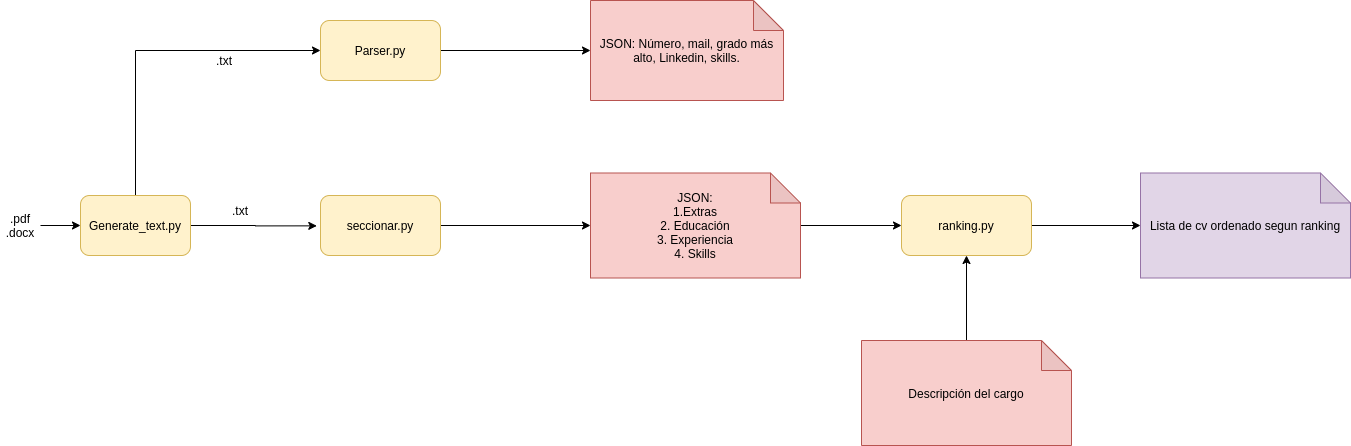

The diagram above was exported from draw.io. Its source (the exported page's mxGraphModel, read from the mxfile embedded in the PNG):
<mxGraphModel dx="1375" dy="724" grid="1" gridSize="10" guides="1" tooltips="1" connect="1" arrows="1" fold="1" page="1" pageScale="1" pageWidth="827" pageHeight="1169" math="0" shadow="0">
  <root>
    <mxCell id="0" />
    <mxCell id="1" parent="0" />
    <mxCell id="e7vmAmEDqxVNEyKRAam0-8" style="edgeStyle=orthogonalEdgeStyle;rounded=0;orthogonalLoop=1;jettySize=auto;html=1;" edge="1" parent="1" source="e7vmAmEDqxVNEyKRAam0-1" target="e7vmAmEDqxVNEyKRAam0-2">
      <mxGeometry relative="1" as="geometry">
        <Array as="points">
          <mxPoint x="345" y="240" />
        </Array>
      </mxGeometry>
    </mxCell>
    <mxCell id="e7vmAmEDqxVNEyKRAam0-33" style="edgeStyle=orthogonalEdgeStyle;rounded=0;orthogonalLoop=1;jettySize=auto;html=1;exitX=1;exitY=0.5;exitDx=0;exitDy=0;entryX=-0.031;entryY=0.506;entryDx=0;entryDy=0;entryPerimeter=0;" edge="1" parent="1" source="e7vmAmEDqxVNEyKRAam0-1" target="e7vmAmEDqxVNEyKRAam0-31">
      <mxGeometry relative="1" as="geometry">
        <mxPoint x="520" y="415.33333333333326" as="targetPoint" />
      </mxGeometry>
    </mxCell>
    <mxCell id="e7vmAmEDqxVNEyKRAam0-1" value="" style="rounded=1;whiteSpace=wrap;html=1;fillColor=#fff2cc;strokeColor=#d6b656;" vertex="1" parent="1">
      <mxGeometry x="290" y="385" width="110" height="60" as="geometry" />
    </mxCell>
    <mxCell id="e7vmAmEDqxVNEyKRAam0-30" style="edgeStyle=orthogonalEdgeStyle;rounded=0;orthogonalLoop=1;jettySize=auto;html=1;exitX=1;exitY=0.5;exitDx=0;exitDy=0;" edge="1" parent="1" source="e7vmAmEDqxVNEyKRAam0-2" target="e7vmAmEDqxVNEyKRAam0-28">
      <mxGeometry relative="1" as="geometry" />
    </mxCell>
    <mxCell id="e7vmAmEDqxVNEyKRAam0-2" value="" style="rounded=1;whiteSpace=wrap;html=1;fillColor=#fff2cc;strokeColor=#d6b656;" vertex="1" parent="1">
      <mxGeometry x="530" y="210" width="120" height="60" as="geometry" />
    </mxCell>
    <mxCell id="e7vmAmEDqxVNEyKRAam0-45" style="edgeStyle=orthogonalEdgeStyle;rounded=0;orthogonalLoop=1;jettySize=auto;html=1;entryX=0;entryY=0.5;entryDx=0;entryDy=0;entryPerimeter=0;" edge="1" parent="1" source="e7vmAmEDqxVNEyKRAam0-5" target="e7vmAmEDqxVNEyKRAam0-44">
      <mxGeometry relative="1" as="geometry" />
    </mxCell>
    <mxCell id="e7vmAmEDqxVNEyKRAam0-5" value="&lt;span&gt;ranking.py&lt;/span&gt;" style="rounded=1;whiteSpace=wrap;html=1;fillColor=#fff2cc;strokeColor=#d6b656;" vertex="1" parent="1">
      <mxGeometry x="1111" y="385" width="130" height="60" as="geometry" />
    </mxCell>
    <mxCell id="e7vmAmEDqxVNEyKRAam0-13" value="Generate_text.py" style="text;html=1;align=center;verticalAlign=middle;whiteSpace=wrap;rounded=0;" vertex="1" parent="1">
      <mxGeometry x="325" y="405" width="40" height="20" as="geometry" />
    </mxCell>
    <mxCell id="e7vmAmEDqxVNEyKRAam0-14" value="Parser.py&lt;br&gt;" style="text;html=1;strokeColor=none;fillColor=none;align=center;verticalAlign=middle;whiteSpace=wrap;rounded=0;" vertex="1" parent="1">
      <mxGeometry x="570" y="230" width="40" height="20" as="geometry" />
    </mxCell>
    <mxCell id="e7vmAmEDqxVNEyKRAam0-22" style="edgeStyle=orthogonalEdgeStyle;rounded=0;orthogonalLoop=1;jettySize=auto;html=1;entryX=0;entryY=0.5;entryDx=0;entryDy=0;" edge="1" parent="1" source="e7vmAmEDqxVNEyKRAam0-21" target="e7vmAmEDqxVNEyKRAam0-1">
      <mxGeometry relative="1" as="geometry" />
    </mxCell>
    <mxCell id="e7vmAmEDqxVNEyKRAam0-21" value=".pdf&lt;br&gt;.docx" style="text;html=1;strokeColor=none;fillColor=none;align=center;verticalAlign=middle;whiteSpace=wrap;rounded=0;" vertex="1" parent="1">
      <mxGeometry x="210" y="405" width="40" height="20" as="geometry" />
    </mxCell>
    <mxCell id="e7vmAmEDqxVNEyKRAam0-23" value=".txt" style="text;html=1;strokeColor=none;fillColor=none;align=center;verticalAlign=middle;whiteSpace=wrap;rounded=0;" vertex="1" parent="1">
      <mxGeometry x="414" y="240" width="40" height="20" as="geometry" />
    </mxCell>
    <mxCell id="e7vmAmEDqxVNEyKRAam0-28" value="&lt;span&gt;JSON: Número, mail, grado más alto, Linkedin, skills.&lt;/span&gt;" style="shape=note;whiteSpace=wrap;html=1;backgroundOutline=1;darkOpacity=0.05;fillColor=#f8cecc;strokeColor=#b85450;" vertex="1" parent="1">
      <mxGeometry x="800" y="190" width="193" height="100" as="geometry" />
    </mxCell>
    <mxCell id="e7vmAmEDqxVNEyKRAam0-36" style="edgeStyle=orthogonalEdgeStyle;rounded=0;orthogonalLoop=1;jettySize=auto;html=1;entryX=0;entryY=0.5;entryDx=0;entryDy=0;entryPerimeter=0;" edge="1" parent="1" source="e7vmAmEDqxVNEyKRAam0-31" target="e7vmAmEDqxVNEyKRAam0-34">
      <mxGeometry relative="1" as="geometry" />
    </mxCell>
    <mxCell id="e7vmAmEDqxVNEyKRAam0-31" value="" style="rounded=1;whiteSpace=wrap;html=1;fillColor=#fff2cc;strokeColor=#d6b656;" vertex="1" parent="1">
      <mxGeometry x="530" y="385" width="120" height="60" as="geometry" />
    </mxCell>
    <mxCell id="e7vmAmEDqxVNEyKRAam0-32" value=".txt" style="text;html=1;strokeColor=none;fillColor=none;align=center;verticalAlign=middle;whiteSpace=wrap;rounded=0;" vertex="1" parent="1">
      <mxGeometry x="430" y="390" width="40" height="20" as="geometry" />
    </mxCell>
    <mxCell id="e7vmAmEDqxVNEyKRAam0-40" style="edgeStyle=orthogonalEdgeStyle;rounded=0;orthogonalLoop=1;jettySize=auto;html=1;entryX=0;entryY=0.5;entryDx=0;entryDy=0;" edge="1" parent="1" source="e7vmAmEDqxVNEyKRAam0-34" target="e7vmAmEDqxVNEyKRAam0-5">
      <mxGeometry relative="1" as="geometry" />
    </mxCell>
    <mxCell id="e7vmAmEDqxVNEyKRAam0-34" value="&lt;span&gt;JSON:&lt;br&gt;1.Extras&lt;br&gt;2. Educación&lt;br&gt;3. Experiencia&lt;br&gt;4. Skills&lt;br&gt;&lt;/span&gt;" style="shape=note;whiteSpace=wrap;html=1;backgroundOutline=1;darkOpacity=0.05;fillColor=#f8cecc;strokeColor=#b85450;" vertex="1" parent="1">
      <mxGeometry x="800" y="362.5" width="210" height="105" as="geometry" />
    </mxCell>
    <mxCell id="e7vmAmEDqxVNEyKRAam0-42" style="edgeStyle=orthogonalEdgeStyle;rounded=0;orthogonalLoop=1;jettySize=auto;html=1;entryX=0.5;entryY=1;entryDx=0;entryDy=0;" edge="1" parent="1" source="e7vmAmEDqxVNEyKRAam0-41" target="e7vmAmEDqxVNEyKRAam0-5">
      <mxGeometry relative="1" as="geometry" />
    </mxCell>
    <mxCell id="e7vmAmEDqxVNEyKRAam0-41" value="&lt;span&gt;Descripción del cargo&lt;br&gt;&lt;/span&gt;" style="shape=note;whiteSpace=wrap;html=1;backgroundOutline=1;darkOpacity=0.05;fillColor=#f8cecc;strokeColor=#b85450;" vertex="1" parent="1">
      <mxGeometry x="1071" y="530" width="210" height="105" as="geometry" />
    </mxCell>
    <mxCell id="e7vmAmEDqxVNEyKRAam0-44" value="&lt;span&gt;Lista de cv ordenado segun ranking&lt;br&gt;&lt;/span&gt;" style="shape=note;whiteSpace=wrap;html=1;backgroundOutline=1;darkOpacity=0.05;fillColor=#e1d5e7;strokeColor=#9673a6;" vertex="1" parent="1">
      <mxGeometry x="1350" y="362.5" width="210" height="105" as="geometry" />
    </mxCell>
    <mxCell id="e7vmAmEDqxVNEyKRAam0-46" value="seccionar.py&lt;br&gt;" style="text;html=1;strokeColor=none;fillColor=none;align=center;verticalAlign=middle;whiteSpace=wrap;rounded=0;" vertex="1" parent="1">
      <mxGeometry x="570" y="405" width="40" height="20" as="geometry" />
    </mxCell>
  </root>
</mxGraphModel>